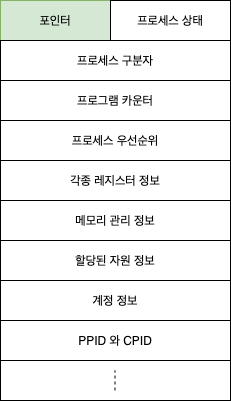

The diagram above was exported from draw.io. Its source (the exported page's mxGraphModel, read from the mxfile embedded in the PNG):
<mxGraphModel dx="1186" dy="653" grid="1" gridSize="10" guides="1" tooltips="1" connect="1" arrows="1" fold="1" page="1" pageScale="1" pageWidth="827" pageHeight="1169" math="0" shadow="0">
  <root>
    <mxCell id="0" />
    <mxCell id="1" parent="0" />
    <mxCell id="Sj4y87PFZDUww44ejmJ1-2" value="" style="rounded=0;whiteSpace=wrap;html=1;" vertex="1" parent="1">
      <mxGeometry x="280" y="130" width="230" height="400" as="geometry" />
    </mxCell>
    <mxCell id="Sj4y87PFZDUww44ejmJ1-3" value="포인터" style="rounded=0;whiteSpace=wrap;html=1;fillColor=#d5e8d4;strokeColor=#82b366;" vertex="1" parent="1">
      <mxGeometry x="280" y="130" width="110" height="40" as="geometry" />
    </mxCell>
    <mxCell id="Sj4y87PFZDUww44ejmJ1-4" value="프로세스 상태" style="rounded=0;whiteSpace=wrap;html=1;" vertex="1" parent="1">
      <mxGeometry x="390" y="130" width="120" height="40" as="geometry" />
    </mxCell>
    <mxCell id="Sj4y87PFZDUww44ejmJ1-5" value="프로세스 구분자" style="rounded=0;whiteSpace=wrap;html=1;" vertex="1" parent="1">
      <mxGeometry x="280" y="170" width="230" height="40" as="geometry" />
    </mxCell>
    <mxCell id="Sj4y87PFZDUww44ejmJ1-6" value="프로그램 카운터" style="rounded=0;whiteSpace=wrap;html=1;" vertex="1" parent="1">
      <mxGeometry x="280" y="210" width="230" height="40" as="geometry" />
    </mxCell>
    <mxCell id="Sj4y87PFZDUww44ejmJ1-7" value="프로세스 우선순위" style="rounded=0;whiteSpace=wrap;html=1;" vertex="1" parent="1">
      <mxGeometry x="280" y="250" width="230" height="40" as="geometry" />
    </mxCell>
    <mxCell id="Sj4y87PFZDUww44ejmJ1-8" value="각종 레지스터 정보" style="rounded=0;whiteSpace=wrap;html=1;" vertex="1" parent="1">
      <mxGeometry x="280" y="290" width="230" height="40" as="geometry" />
    </mxCell>
    <mxCell id="Sj4y87PFZDUww44ejmJ1-9" value="메모리 관리 정보" style="rounded=0;whiteSpace=wrap;html=1;" vertex="1" parent="1">
      <mxGeometry x="280" y="330" width="230" height="40" as="geometry" />
    </mxCell>
    <mxCell id="Sj4y87PFZDUww44ejmJ1-10" value="할당된 자원 정보" style="rounded=0;whiteSpace=wrap;html=1;" vertex="1" parent="1">
      <mxGeometry x="280" y="370" width="230" height="40" as="geometry" />
    </mxCell>
    <mxCell id="Sj4y87PFZDUww44ejmJ1-11" value="계정 정보" style="rounded=0;whiteSpace=wrap;html=1;" vertex="1" parent="1">
      <mxGeometry x="280" y="410" width="230" height="40" as="geometry" />
    </mxCell>
    <mxCell id="Sj4y87PFZDUww44ejmJ1-12" value="PPID 와 CPID" style="rounded=0;whiteSpace=wrap;html=1;" vertex="1" parent="1">
      <mxGeometry x="280" y="450" width="230" height="40" as="geometry" />
    </mxCell>
    <mxCell id="Sj4y87PFZDUww44ejmJ1-13" value="" style="endArrow=none;dashed=1;html=1;" edge="1" parent="1">
      <mxGeometry width="50" height="50" relative="1" as="geometry">
        <mxPoint x="394.5" y="520" as="sourcePoint" />
        <mxPoint x="394.5" y="500" as="targetPoint" />
      </mxGeometry>
    </mxCell>
  </root>
</mxGraphModel>